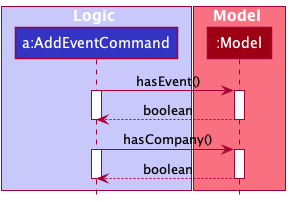

The diagram above was rendered by PlantUML. Its source (embedded in the PNG):
@startuml
!include style.puml

box Logic LOGIC_COLOR_T1
participant "a:AddEventCommand" as AddXYZCommand LOGIC_COLOR
end box

box Model MODEL_COLOR_T1
participant ":Model" as Model MODEL_COLOR
end box

AddXYZCommand -> Model : hasEvent()
activate AddXYZCommand
activate Model
Model --> AddXYZCommand : boolean
deactivate Model
deactivate AddXYZCommand
AddXYZCommand -> Model : hasCompany()
activate AddXYZCommand
activate Model
Model --> AddXYZCommand : boolean
deactivate AddXYZCommand
deactivate Model
@enduml